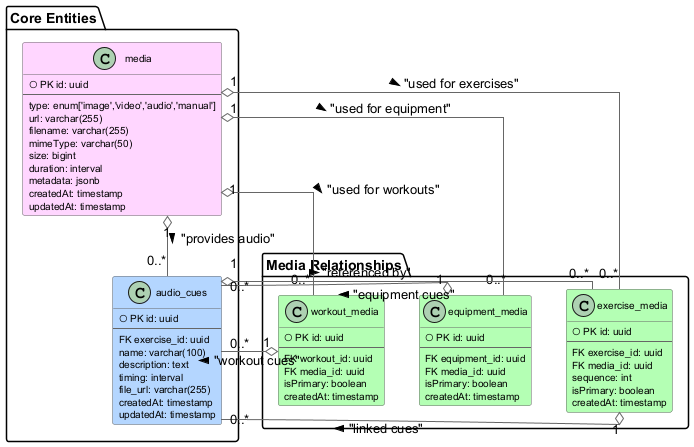

The diagram above was rendered by PlantUML. Its source (embedded in the PNG):
@startuml Media_Management_ERD

' Page settings
skinparam pageMargin 10
skinparam pageExternalColor white
skinparam pageBorderColor white
skinparam page {
    width 900
    height 1400
}

' Styling
hide methods
hide stereotypes
skinparam linetype ortho
skinparam class {
    BackgroundColor<<Core>> #B4D6FF
    BackgroundColor<<Junction>> #B4FFB4
    BackgroundColor<<Media>> #FFD6FF
    BorderColor #666666
    ArrowColor #666666
    FontSize 11
    AttributeFontSize 10
}

' Core Entities
package "Core Entities" {
    class media << Media >> {
        ○ PK id: uuid
        --
        type: enum['image','video','audio','manual']
        url: varchar(255)
        filename: varchar(255)
        mimeType: varchar(50)
        size: bigint
        duration: interval
        metadata: jsonb
        createdAt: timestamp
        updatedAt: timestamp
    }

    class audio_cues << Core >> {
        ○ PK id: uuid
        --
        FK exercise_id: uuid
        name: varchar(100)
        description: text
        timing: interval
        file_url: varchar(255)
        createdAt: timestamp
        updatedAt: timestamp
    }
}

' Junction Tables
package "Media Relationships" {
    class exercise_media << Junction >> {
        ○ PK id: uuid
        --
        FK exercise_id: uuid
        FK media_id: uuid
        sequence: int
        isPrimary: boolean
        createdAt: timestamp
    }

    class equipment_media << Junction >> {
        ○ PK id: uuid
        --
        FK equipment_id: uuid
        FK media_id: uuid
        isPrimary: boolean
        createdAt: timestamp
    }

    class workout_media << Junction >> {
        ○ PK id: uuid
        --
        FK workout_id: uuid
        FK media_id: uuid
        isPrimary: boolean
        createdAt: timestamp
    }
}

' Relationships with specific cardinality constraints
media "1" o-- "0..*" exercise_media : "used for exercises" >
media "1" o-- "0..*" equipment_media : "used for equipment" >
media "1" o-- "0..*" workout_media : "used for workouts" >
media "1" o-- "0..*" audio_cues : "provides audio" >

exercise_media "1" o-- "0..*" audio_cues : "linked cues" >

audio_cues "1" o-- "0..*" exercise_media : "referenced by" >

equipment_media "1" o-- "0..*" audio_cues : "equipment cues" >
workout_media "1" o-- "0..*" audio_cues : "workout cues" >

' Layout hints
media -[hidden]d- exercise_media
media -[hidden]d- equipment_media
media -[hidden]d- workout_media

@enduml